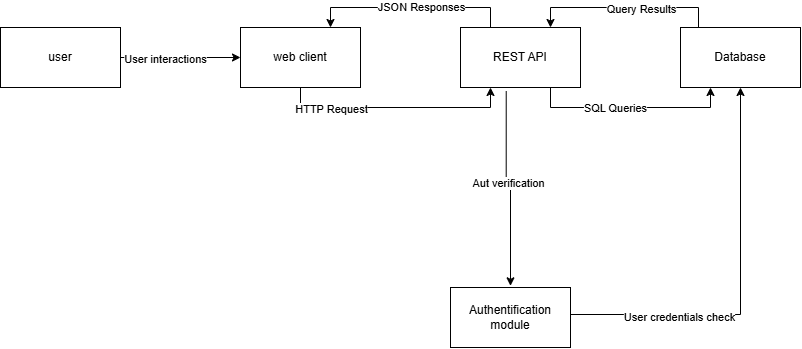

The diagram above was exported from draw.io. Its source (the exported page's mxGraphModel, read from the mxfile embedded in the PNG):
<mxGraphModel dx="774" dy="464" grid="1" gridSize="10" guides="1" tooltips="1" connect="1" arrows="1" fold="1" page="1" pageScale="1" pageWidth="827" pageHeight="1169" math="0" shadow="0">
  <root>
    <mxCell id="0" />
    <mxCell id="1" parent="0" />
    <mxCell id="rD11eSIJTv0_15cc8bJ8-1" edge="1" parent="1" source="bSNDFfE_C7JsiB6ggpRV-1" style="edgeStyle=orthogonalEdgeStyle;rounded=0;orthogonalLoop=1;jettySize=auto;html=1;exitX=1;exitY=0.5;exitDx=0;exitDy=0;entryX=0;entryY=0.5;entryDx=0;entryDy=0;defaultLabelBackgroundColor=page;" target="bSNDFfE_C7JsiB6ggpRV-2">
      <mxGeometry relative="1" as="geometry" />
    </mxCell>
    <mxCell id="rD11eSIJTv0_15cc8bJ8-5" connectable="0" parent="rD11eSIJTv0_15cc8bJ8-1" style="edgeLabel;html=1;align=center;verticalAlign=middle;resizable=0;points=[];inheritText=1;defaultLabelBackgroundColor=page;" value="User interactions" vertex="1">
      <mxGeometry relative="1" x="-0.2667" y="-1" as="geometry">
        <mxPoint as="offset" />
      </mxGeometry>
    </mxCell>
    <mxCell id="bSNDFfE_C7JsiB6ggpRV-1" parent="1" style="rounded=0;whiteSpace=wrap;html=1;" value="user" vertex="1">
      <mxGeometry height="60" width="120" x="10" y="80" as="geometry" />
    </mxCell>
    <mxCell id="rD11eSIJTv0_15cc8bJ8-7" edge="1" parent="1" source="bSNDFfE_C7JsiB6ggpRV-2" style="edgeStyle=orthogonalEdgeStyle;rounded=0;orthogonalLoop=1;jettySize=auto;html=1;exitX=0.5;exitY=1;exitDx=0;exitDy=0;entryX=0.25;entryY=1;entryDx=0;entryDy=0;defaultLabelBackgroundColor=page;" target="bSNDFfE_C7JsiB6ggpRV-3">
      <mxGeometry relative="1" as="geometry" />
    </mxCell>
    <mxCell id="rD11eSIJTv0_15cc8bJ8-8" connectable="0" parent="rD11eSIJTv0_15cc8bJ8-7" style="edgeLabel;html=1;align=center;verticalAlign=middle;resizable=0;points=[];inheritText=1;defaultLabelBackgroundColor=page;" value="HTTP Request" vertex="1">
      <mxGeometry relative="1" x="-0.563" y="-1" as="geometry">
        <mxPoint as="offset" />
      </mxGeometry>
    </mxCell>
    <mxCell id="bSNDFfE_C7JsiB6ggpRV-2" parent="1" style="rounded=0;whiteSpace=wrap;html=1;" value="web client" vertex="1">
      <mxGeometry height="60" width="120" x="250" y="80" as="geometry" />
    </mxCell>
    <mxCell id="rD11eSIJTv0_15cc8bJ8-11" edge="1" parent="1" source="bSNDFfE_C7JsiB6ggpRV-3" style="edgeStyle=orthogonalEdgeStyle;rounded=0;orthogonalLoop=1;jettySize=auto;html=1;exitX=0.25;exitY=0;exitDx=0;exitDy=0;entryX=0.75;entryY=0;entryDx=0;entryDy=0;defaultLabelBackgroundColor=page;" target="bSNDFfE_C7JsiB6ggpRV-2">
      <mxGeometry relative="1" x="0.0876" as="geometry">
        <mxPoint x="550" y="230" as="sourcePoint" />
        <mxPoint x="370" y="140" as="targetPoint" />
      </mxGeometry>
    </mxCell>
    <mxCell id="rD11eSIJTv0_15cc8bJ8-12" connectable="0" parent="rD11eSIJTv0_15cc8bJ8-11" style="edgeLabel;html=1;align=center;verticalAlign=middle;resizable=0;points=[];inheritText=1;defaultLabelBackgroundColor=page;" value="JSON Responses" vertex="1">
      <mxGeometry relative="1" x="-0.1" y="-1" as="geometry">
        <mxPoint as="offset" />
      </mxGeometry>
    </mxCell>
    <mxCell id="rD11eSIJTv0_15cc8bJ8-15" edge="1" parent="1" source="bSNDFfE_C7JsiB6ggpRV-3" style="edgeStyle=orthogonalEdgeStyle;rounded=0;orthogonalLoop=1;jettySize=auto;html=1;exitX=0.381;exitY=1.061;exitDx=0;exitDy=0;defaultLabelBackgroundColor=page;exitPerimeter=0;">
      <mxGeometry relative="1" x="-0.045" as="geometry">
        <Array as="points" />
        <mxPoint x="520" y="338.32" as="targetPoint" />
      </mxGeometry>
    </mxCell>
    <mxCell id="rD11eSIJTv0_15cc8bJ8-16" connectable="0" parent="rD11eSIJTv0_15cc8bJ8-15" style="edgeLabel;html=1;align=center;verticalAlign=middle;resizable=0;points=[];inheritText=1;defaultLabelBackgroundColor=page;" value="Aut verification" vertex="1">
      <mxGeometry relative="1" x="-0.0752" y="2" as="geometry">
        <mxPoint as="offset" />
      </mxGeometry>
    </mxCell>
    <mxCell id="rD11eSIJTv0_15cc8bJ8-28" edge="1" parent="1" source="bSNDFfE_C7JsiB6ggpRV-3" style="edgeStyle=orthogonalEdgeStyle;rounded=0;orthogonalLoop=1;jettySize=auto;html=1;exitX=0.75;exitY=1;exitDx=0;exitDy=0;entryX=0.25;entryY=1;entryDx=0;entryDy=0;defaultLabelBackgroundColor=page;" target="bSNDFfE_C7JsiB6ggpRV-5">
      <mxGeometry relative="1" as="geometry" />
    </mxCell>
    <mxCell id="rD11eSIJTv0_15cc8bJ8-29" connectable="0" parent="rD11eSIJTv0_15cc8bJ8-28" style="edgeLabel;html=1;align=center;verticalAlign=middle;resizable=0;points=[];inheritText=1;defaultLabelBackgroundColor=page;" value="SQL Queries" vertex="1">
      <mxGeometry relative="1" x="-0.1567" as="geometry">
        <mxPoint as="offset" />
      </mxGeometry>
    </mxCell>
    <mxCell id="bSNDFfE_C7JsiB6ggpRV-3" parent="1" style="rounded=0;whiteSpace=wrap;html=1;" value="REST API" vertex="1">
      <mxGeometry height="60" width="120" x="470" y="80" as="geometry" />
    </mxCell>
    <mxCell id="rD11eSIJTv0_15cc8bJ8-3" edge="1" parent="1" style="edgeStyle=orthogonalEdgeStyle;rounded=0;orthogonalLoop=1;jettySize=auto;html=1;exitX=1;exitY=0.5;exitDx=0;exitDy=0;entryX=0.5;entryY=1;entryDx=0;entryDy=0;defaultLabelBackgroundColor=page;" target="bSNDFfE_C7JsiB6ggpRV-5">
      <mxGeometry relative="1" as="geometry">
        <mxPoint x="510" y="367" as="sourcePoint" />
        <mxPoint x="701.96" y="150" as="targetPoint" />
      </mxGeometry>
    </mxCell>
    <mxCell id="rD11eSIJTv0_15cc8bJ8-21" connectable="0" parent="rD11eSIJTv0_15cc8bJ8-3" style="edgeLabel;html=1;align=center;verticalAlign=middle;resizable=0;points=[];inheritText=1;defaultLabelBackgroundColor=page;" value="User credentials check" vertex="1">
      <mxGeometry relative="1" x="-0.2385" y="-2" as="geometry">
        <mxPoint as="offset" />
      </mxGeometry>
    </mxCell>
    <mxCell id="bSNDFfE_C7JsiB6ggpRV-4" parent="1" style="rounded=0;whiteSpace=wrap;html=1;" value="Authentification module" vertex="1">
      <mxGeometry height="60" width="120" x="460" y="340" as="geometry" />
    </mxCell>
    <mxCell id="rD11eSIJTv0_15cc8bJ8-19" edge="1" parent="1" source="bSNDFfE_C7JsiB6ggpRV-5" style="edgeStyle=orthogonalEdgeStyle;rounded=0;orthogonalLoop=1;jettySize=auto;html=1;exitX=0.15;exitY=0.017;exitDx=0;exitDy=0;entryX=0.75;entryY=0;entryDx=0;entryDy=0;defaultLabelBackgroundColor=page;exitPerimeter=0;" target="bSNDFfE_C7JsiB6ggpRV-3">
      <mxGeometry relative="1" x="-0.1137" as="geometry" />
    </mxCell>
    <mxCell id="rD11eSIJTv0_15cc8bJ8-20" connectable="0" parent="rD11eSIJTv0_15cc8bJ8-19" style="edgeLabel;html=1;align=center;verticalAlign=middle;resizable=0;points=[];inheritText=1;defaultLabelBackgroundColor=page;" value="Query Results" vertex="1">
      <mxGeometry relative="1" x="-0.1608" y="1" as="geometry">
        <mxPoint as="offset" />
      </mxGeometry>
    </mxCell>
    <mxCell id="bSNDFfE_C7JsiB6ggpRV-5" parent="1" style="rounded=0;whiteSpace=wrap;html=1;" value="Database" vertex="1">
      <mxGeometry height="60" width="120" x="690" y="80" as="geometry" />
    </mxCell>
  </root>
</mxGraphModel>